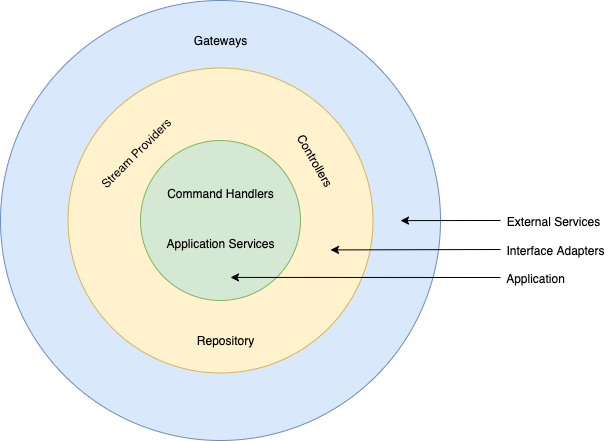

The diagram above was exported from draw.io. Its source (the exported page's mxGraphModel, read from the mxfile embedded in the PNG):
<mxGraphModel dx="1426" dy="707" grid="1" gridSize="10" guides="1" tooltips="1" connect="1" arrows="1" fold="1" page="1" pageScale="1" pageWidth="850" pageHeight="1100" math="0" shadow="0">
  <root>
    <mxCell id="0" />
    <mxCell id="1" parent="0" />
    <mxCell id="lzjZZzdZl9T7OLuHpTUY-1" value="" style="ellipse;whiteSpace=wrap;html=1;aspect=fixed;fillColor=#dae8fc;strokeColor=#6c8ebf;" parent="1" vertex="1">
      <mxGeometry x="370" y="430" width="440" height="440" as="geometry" />
    </mxCell>
    <mxCell id="lzjZZzdZl9T7OLuHpTUY-2" value="" style="ellipse;whiteSpace=wrap;html=1;aspect=fixed;fillColor=#fff2cc;strokeColor=#d6b656;" parent="1" vertex="1">
      <mxGeometry x="437.5" y="497.5" width="305" height="305" as="geometry" />
    </mxCell>
    <mxCell id="lzjZZzdZl9T7OLuHpTUY-3" value="" style="ellipse;whiteSpace=wrap;html=1;aspect=fixed;fillColor=#d5e8d4;strokeColor=#82b366;" parent="1" vertex="1">
      <mxGeometry x="510" y="570" width="160" height="160" as="geometry" />
    </mxCell>
    <mxCell id="lzjZZzdZl9T7OLuHpTUY-4" value="Application Services" style="text;html=1;resizable=0;autosize=1;align=center;verticalAlign=middle;points=[];fillColor=none;strokeColor=none;rounded=0;" parent="1" vertex="1">
      <mxGeometry x="530" y="662.5" width="120" height="20" as="geometry" />
    </mxCell>
    <mxCell id="lzjZZzdZl9T7OLuHpTUY-5" value="Gateways" style="text;html=1;resizable=0;autosize=1;align=center;verticalAlign=middle;points=[];fillColor=none;strokeColor=none;rounded=0;rotation=0;" parent="1" vertex="1">
      <mxGeometry x="555" y="460" width="70" height="20" as="geometry" />
    </mxCell>
    <mxCell id="lzjZZzdZl9T7OLuHpTUY-6" value="Controllers" style="text;html=1;resizable=0;autosize=1;align=center;verticalAlign=middle;points=[];fillColor=none;strokeColor=none;rounded=0;rotation=60;" parent="1" vertex="1">
      <mxGeometry x="650" y="580" width="70" height="20" as="geometry" />
    </mxCell>
    <mxCell id="lzjZZzdZl9T7OLuHpTUY-7" value="Repository" style="text;html=1;resizable=0;autosize=1;align=center;verticalAlign=middle;points=[];fillColor=none;strokeColor=none;rounded=0;rotation=0;" parent="1" vertex="1">
      <mxGeometry x="560" y="760" width="70" height="20" as="geometry" />
    </mxCell>
    <mxCell id="lzjZZzdZl9T7OLuHpTUY-9" value="Command Handlers" style="text;html=1;resizable=0;autosize=1;align=center;verticalAlign=middle;points=[];fillColor=none;strokeColor=none;rounded=0;rotation=0;" parent="1" vertex="1">
      <mxGeometry x="530" y="612.5" width="120" height="20" as="geometry" />
    </mxCell>
    <mxCell id="lzjZZzdZl9T7OLuHpTUY-11" value="" style="endArrow=classic;html=1;entryX=0.793;entryY=0.215;entryDx=0;entryDy=0;entryPerimeter=0;" parent="1" edge="1">
      <mxGeometry width="50" height="50" relative="1" as="geometry">
        <mxPoint x="870" y="679" as="sourcePoint" />
        <mxPoint x="700" y="679.4300000000001" as="targetPoint" />
      </mxGeometry>
    </mxCell>
    <mxCell id="lzjZZzdZl9T7OLuHpTUY-12" value="" style="endArrow=classic;html=1;entryX=0.793;entryY=0.215;entryDx=0;entryDy=0;entryPerimeter=0;" parent="1" edge="1">
      <mxGeometry width="50" height="50" relative="1" as="geometry">
        <mxPoint x="870" y="707" as="sourcePoint" />
        <mxPoint x="600" y="706.9300000000001" as="targetPoint" />
      </mxGeometry>
    </mxCell>
    <mxCell id="lzjZZzdZl9T7OLuHpTUY-13" value="" style="endArrow=classic;html=1;entryX=0.793;entryY=0.215;entryDx=0;entryDy=0;entryPerimeter=0;" parent="1" edge="1">
      <mxGeometry width="50" height="50" relative="1" as="geometry">
        <mxPoint x="870" y="650" as="sourcePoint" />
        <mxPoint x="770" y="650.1000000000001" as="targetPoint" />
      </mxGeometry>
    </mxCell>
    <mxCell id="lzjZZzdZl9T7OLuHpTUY-14" value="External Services" style="text;html=1;resizable=0;autosize=1;align=center;verticalAlign=middle;points=[];fillColor=none;strokeColor=none;rounded=0;" parent="1" vertex="1">
      <mxGeometry x="868" y="641" width="110" height="20" as="geometry" />
    </mxCell>
    <mxCell id="lzjZZzdZl9T7OLuHpTUY-15" value="Interface Adapters" style="text;html=1;resizable=0;autosize=1;align=center;verticalAlign=middle;points=[];fillColor=none;strokeColor=none;rounded=0;" parent="1" vertex="1">
      <mxGeometry x="870" y="670" width="110" height="20" as="geometry" />
    </mxCell>
    <mxCell id="lzjZZzdZl9T7OLuHpTUY-16" value="Application" style="text;html=1;resizable=0;autosize=1;align=center;verticalAlign=middle;points=[];fillColor=none;strokeColor=none;rounded=0;" parent="1" vertex="1">
      <mxGeometry x="870" y="697.5" width="70" height="20" as="geometry" />
    </mxCell>
    <mxCell id="lzjZZzdZl9T7OLuHpTUY-17" value="Stream Providers" style="text;html=1;resizable=0;autosize=1;align=center;verticalAlign=middle;points=[];fillColor=none;strokeColor=none;rounded=0;rotation=-45;" parent="1" vertex="1">
      <mxGeometry x="450" y="572.5" width="110" height="20" as="geometry" />
    </mxCell>
  </root>
</mxGraphModel>